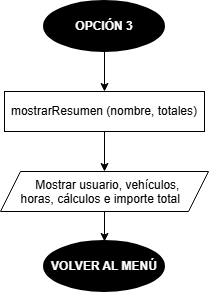

The diagram above was exported from draw.io. Its source (the exported page's mxGraphModel, read from the mxfile embedded in the PNG):
<mxGraphModel dx="559" dy="696" grid="1" gridSize="10" guides="1" tooltips="1" connect="1" arrows="1" fold="1" page="1" pageScale="1" pageWidth="827" pageHeight="1169" math="0" shadow="0">
  <root>
    <mxCell id="0" />
    <mxCell id="1" parent="0" />
    <mxCell id="c7aAmzvntKwXsrE0MMcW-6" edge="1" parent="1" source="nybMCfjf2X9SWXN8HYkx-1" style="edgeStyle=orthogonalEdgeStyle;rounded=0;orthogonalLoop=1;jettySize=auto;html=1;" target="Rwnt6rYp1v4c_D3pxKc_-1">
      <mxGeometry relative="1" as="geometry" />
    </mxCell>
    <mxCell id="nybMCfjf2X9SWXN8HYkx-1" parent="1" style="strokeWidth=2;html=1;shape=mxgraph.flowchart.start_1;whiteSpace=wrap;fillStyle=solid;fillColor=#000000;fontColor=#FFFFFF;" value="&lt;b&gt;OPCIÓN 3&lt;/b&gt;" vertex="1">
      <mxGeometry height="50" width="120" x="354" y="100" as="geometry" />
    </mxCell>
    <mxCell id="c7aAmzvntKwXsrE0MMcW-7" edge="1" parent="1" source="Rwnt6rYp1v4c_D3pxKc_-1" style="edgeStyle=orthogonalEdgeStyle;rounded=0;orthogonalLoop=1;jettySize=auto;html=1;entryX=0.5;entryY=0;entryDx=0;entryDy=0;" target="c7aAmzvntKwXsrE0MMcW-1">
      <mxGeometry relative="1" as="geometry" />
    </mxCell>
    <mxCell id="Rwnt6rYp1v4c_D3pxKc_-1" parent="1" style="rounded=0;whiteSpace=wrap;html=1;" value="mostrarResumen (nombre, totales)" vertex="1">
      <mxGeometry height="40" width="200" x="314" y="190" as="geometry" />
    </mxCell>
    <mxCell id="c7aAmzvntKwXsrE0MMcW-9" edge="1" parent="1" source="c7aAmzvntKwXsrE0MMcW-1" style="edgeStyle=orthogonalEdgeStyle;rounded=0;orthogonalLoop=1;jettySize=auto;html=1;" target="c7aAmzvntKwXsrE0MMcW-8">
      <mxGeometry relative="1" as="geometry" />
    </mxCell>
    <mxCell id="c7aAmzvntKwXsrE0MMcW-1" parent="1" style="shape=parallelogram;perimeter=parallelogramPerimeter;whiteSpace=wrap;html=1;shapeInside=1;fixedSize=1;" value="Mostrar usuario, vehículos, horas, cálculos e importe total" vertex="1">
      <mxGeometry height="40" width="208" x="310" y="270" as="geometry" />
    </mxCell>
    <mxCell id="c7aAmzvntKwXsrE0MMcW-8" parent="1" style="strokeWidth=2;html=1;shape=mxgraph.flowchart.start_1;whiteSpace=wrap;fillStyle=solid;fillColor=#000000;fontColor=#FFFFFF;" value="&lt;b&gt;VOLVER AL MENÚ&lt;/b&gt;" vertex="1">
      <mxGeometry height="50" width="120" x="354" y="340" as="geometry" />
    </mxCell>
  </root>
</mxGraphModel>